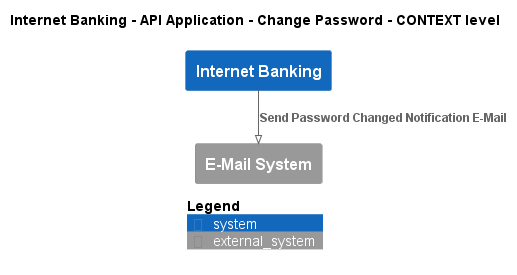

The diagram above was rendered by PlantUML. Its source (embedded in the PNG):
@startuml
!pragma layout smetana
!include ..\..\..\..\..\..\.c4s\C4_Context.puml

AddElementTag("state:new", $bgColor=green, $fontColor=#ffffff, $borderColor=green, $shadowing="False")
AddElementTag("state:changed", $bgColor=orange, $fontColor=#ffffff, $borderColor=orange, $shadowing="False")
AddElementTag("state:removed", $bgColor=red, $fontColor=#ffffff, $borderColor=red, $shadowing="False")

AddRelTag("state:new", $textColor=green, $lineColor=green)
AddRelTag("state:changed", $textColor=orange, $lineColor=orange)
AddRelTag("state:removed", $textColor=red, $lineColor=red)

SHOW_PERSON_PORTRAIT()
LAYOUT_TOP_DOWN()

skinparam linetype polyline

title Internet Banking - API Application - Change Password - CONTEXT level

System(BigBankPlc.SoftwareSystems.InternetBanking, "Internet Banking", "")
System_Ext(BigBankPlc.SoftwareSystems.EMailSystem, "E-Mail System", "")

Rel(BigBankPlc.SoftwareSystems.InternetBanking, BigBankPlc.SoftwareSystems.EMailSystem, "Send Password Changed Notification E-Mail")


SHOW_LEGEND()
@enduml